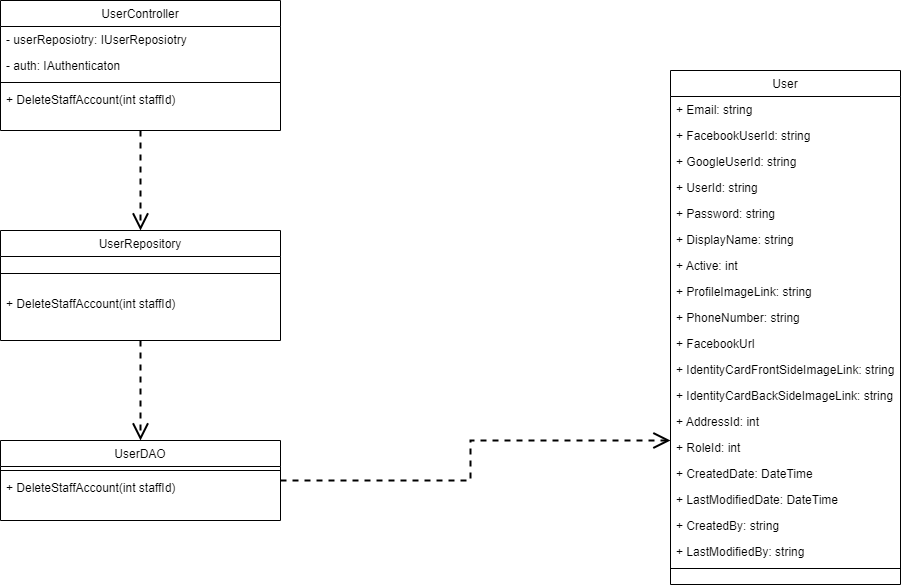

The diagram above was exported from draw.io. Its source (the exported page's mxGraphModel, read from the mxfile embedded in the PNG):
<mxGraphModel dx="1086" dy="826" grid="1" gridSize="10" guides="1" tooltips="1" connect="1" arrows="1" fold="1" page="1" pageScale="1" pageWidth="1400" pageHeight="850" math="0" shadow="0">
  <root>
    <mxCell id="0" />
    <mxCell id="1" parent="0" />
    <mxCell id="hiZE5ji-OScek8XpO31n-2" style="edgeStyle=orthogonalEdgeStyle;rounded=0;orthogonalLoop=1;jettySize=auto;html=1;entryX=0.5;entryY=0;entryDx=0;entryDy=0;dashed=1;endArrow=open;endFill=0;endSize=13;strokeWidth=2;" edge="1" parent="1" source="hiZE5ji-OScek8XpO31n-3" target="hiZE5ji-OScek8XpO31n-9">
      <mxGeometry relative="1" as="geometry" />
    </mxCell>
    <mxCell id="hiZE5ji-OScek8XpO31n-3" value="UserController" style="swimlane;fontStyle=0;align=center;verticalAlign=top;childLayout=stackLayout;horizontal=1;startSize=26;horizontalStack=0;resizeParent=1;resizeLast=0;collapsible=1;marginBottom=0;rounded=0;shadow=0;strokeWidth=1;" vertex="1" parent="1">
      <mxGeometry x="120" y="150" width="280" height="130" as="geometry">
        <mxRectangle x="40" y="70" width="160" height="26" as="alternateBounds" />
      </mxGeometry>
    </mxCell>
    <mxCell id="hiZE5ji-OScek8XpO31n-4" value="- userReposiotry: IUserReposiotry" style="text;align=left;verticalAlign=top;spacingLeft=4;spacingRight=4;overflow=hidden;rotatable=0;points=[[0,0.5],[1,0.5]];portConstraint=eastwest;" vertex="1" parent="hiZE5ji-OScek8XpO31n-3">
      <mxGeometry y="26" width="280" height="26" as="geometry" />
    </mxCell>
    <mxCell id="hiZE5ji-OScek8XpO31n-5" value="- auth: IAuthenticaton" style="text;align=left;verticalAlign=top;spacingLeft=4;spacingRight=4;overflow=hidden;rotatable=0;points=[[0,0.5],[1,0.5]];portConstraint=eastwest;rounded=0;shadow=0;html=0;" vertex="1" parent="hiZE5ji-OScek8XpO31n-3">
      <mxGeometry y="52" width="280" height="26" as="geometry" />
    </mxCell>
    <mxCell id="hiZE5ji-OScek8XpO31n-6" value="" style="line;html=1;strokeWidth=1;align=left;verticalAlign=middle;spacingTop=-1;spacingLeft=3;spacingRight=3;rotatable=0;labelPosition=right;points=[];portConstraint=eastwest;" vertex="1" parent="hiZE5ji-OScek8XpO31n-3">
      <mxGeometry y="78" width="280" height="8" as="geometry" />
    </mxCell>
    <mxCell id="hiZE5ji-OScek8XpO31n-7" value="+ DeleteStaffAccount(int staffId)" style="text;align=left;verticalAlign=top;spacingLeft=4;spacingRight=4;overflow=hidden;rotatable=0;points=[[0,0.5],[1,0.5]];portConstraint=eastwest;" vertex="1" parent="hiZE5ji-OScek8XpO31n-3">
      <mxGeometry y="86" width="280" height="26" as="geometry" />
    </mxCell>
    <mxCell id="hiZE5ji-OScek8XpO31n-8" style="edgeStyle=orthogonalEdgeStyle;rounded=0;orthogonalLoop=1;jettySize=auto;html=1;entryX=0.5;entryY=0;entryDx=0;entryDy=0;endSize=13;dashed=1;endArrow=open;endFill=0;strokeWidth=2;" edge="1" parent="1" source="hiZE5ji-OScek8XpO31n-9" target="hiZE5ji-OScek8XpO31n-13">
      <mxGeometry relative="1" as="geometry" />
    </mxCell>
    <mxCell id="hiZE5ji-OScek8XpO31n-9" value="UserRepository" style="swimlane;fontStyle=0;align=center;verticalAlign=top;childLayout=stackLayout;horizontal=1;startSize=26;horizontalStack=0;resizeParent=1;resizeLast=0;collapsible=1;marginBottom=0;rounded=0;shadow=0;strokeWidth=1;" vertex="1" parent="1">
      <mxGeometry x="120" y="380" width="280" height="110" as="geometry">
        <mxRectangle x="850" y="130" width="160" height="26" as="alternateBounds" />
      </mxGeometry>
    </mxCell>
    <mxCell id="hiZE5ji-OScek8XpO31n-10" value="" style="line;html=1;strokeWidth=1;align=left;verticalAlign=middle;spacingTop=-1;spacingLeft=3;spacingRight=3;rotatable=0;labelPosition=right;points=[];portConstraint=eastwest;" vertex="1" parent="hiZE5ji-OScek8XpO31n-9">
      <mxGeometry y="26" width="280" height="34" as="geometry" />
    </mxCell>
    <mxCell id="hiZE5ji-OScek8XpO31n-36" value="+ DeleteStaffAccount(int staffId)" style="text;align=left;verticalAlign=top;spacingLeft=4;spacingRight=4;overflow=hidden;rotatable=0;points=[[0,0.5],[1,0.5]];portConstraint=eastwest;" vertex="1" parent="hiZE5ji-OScek8XpO31n-9">
      <mxGeometry y="60" width="280" height="26" as="geometry" />
    </mxCell>
    <mxCell id="hiZE5ji-OScek8XpO31n-12" style="edgeStyle=orthogonalEdgeStyle;rounded=0;orthogonalLoop=1;jettySize=auto;html=1;entryX=0;entryY=0.231;entryDx=0;entryDy=0;entryPerimeter=0;dashed=1;endArrow=open;endFill=0;endSize=13;strokeWidth=2;" edge="1" parent="1" source="hiZE5ji-OScek8XpO31n-13" target="hiZE5ji-OScek8XpO31n-30">
      <mxGeometry relative="1" as="geometry" />
    </mxCell>
    <mxCell id="hiZE5ji-OScek8XpO31n-13" value="UserDAO" style="swimlane;fontStyle=0;align=center;verticalAlign=top;childLayout=stackLayout;horizontal=1;startSize=26;horizontalStack=0;resizeParent=1;resizeLast=0;collapsible=1;marginBottom=0;rounded=0;shadow=0;strokeWidth=1;" vertex="1" parent="1">
      <mxGeometry x="120" y="590" width="280" height="80" as="geometry">
        <mxRectangle x="1100" y="90" width="160" height="26" as="alternateBounds" />
      </mxGeometry>
    </mxCell>
    <mxCell id="hiZE5ji-OScek8XpO31n-14" value="" style="line;html=1;strokeWidth=1;align=left;verticalAlign=middle;spacingTop=-1;spacingLeft=3;spacingRight=3;rotatable=0;labelPosition=right;points=[];portConstraint=eastwest;" vertex="1" parent="hiZE5ji-OScek8XpO31n-13">
      <mxGeometry y="26" width="280" height="8" as="geometry" />
    </mxCell>
    <mxCell id="hiZE5ji-OScek8XpO31n-37" value="+ DeleteStaffAccount(int staffId)" style="text;align=left;verticalAlign=top;spacingLeft=4;spacingRight=4;overflow=hidden;rotatable=0;points=[[0,0.5],[1,0.5]];portConstraint=eastwest;" vertex="1" parent="hiZE5ji-OScek8XpO31n-13">
      <mxGeometry y="34" width="280" height="26" as="geometry" />
    </mxCell>
    <mxCell id="hiZE5ji-OScek8XpO31n-16" value="User" style="swimlane;fontStyle=0;align=center;verticalAlign=top;childLayout=stackLayout;horizontal=1;startSize=26;horizontalStack=0;resizeParent=1;resizeLast=0;collapsible=1;marginBottom=0;rounded=0;shadow=0;strokeWidth=1;" vertex="1" parent="1">
      <mxGeometry x="790" y="220" width="230" height="514" as="geometry">
        <mxRectangle x="1400" y="410" width="240" height="26" as="alternateBounds" />
      </mxGeometry>
    </mxCell>
    <mxCell id="hiZE5ji-OScek8XpO31n-17" value="+ Email: string" style="text;align=left;verticalAlign=top;spacingLeft=4;spacingRight=4;overflow=hidden;rotatable=0;points=[[0,0.5],[1,0.5]];portConstraint=eastwest;rounded=0;shadow=0;html=0;" vertex="1" parent="hiZE5ji-OScek8XpO31n-16">
      <mxGeometry y="26" width="230" height="26" as="geometry" />
    </mxCell>
    <mxCell id="hiZE5ji-OScek8XpO31n-18" value="+ FacebookUserId: string" style="text;align=left;verticalAlign=top;spacingLeft=4;spacingRight=4;overflow=hidden;rotatable=0;points=[[0,0.5],[1,0.5]];portConstraint=eastwest;rounded=0;shadow=0;html=0;" vertex="1" parent="hiZE5ji-OScek8XpO31n-16">
      <mxGeometry y="52" width="230" height="26" as="geometry" />
    </mxCell>
    <mxCell id="hiZE5ji-OScek8XpO31n-19" value="+ GoogleUserId: string" style="text;align=left;verticalAlign=top;spacingLeft=4;spacingRight=4;overflow=hidden;rotatable=0;points=[[0,0.5],[1,0.5]];portConstraint=eastwest;rounded=0;shadow=0;html=0;" vertex="1" parent="hiZE5ji-OScek8XpO31n-16">
      <mxGeometry y="78" width="230" height="26" as="geometry" />
    </mxCell>
    <mxCell id="hiZE5ji-OScek8XpO31n-20" value="+ UserId: string" style="text;align=left;verticalAlign=top;spacingLeft=4;spacingRight=4;overflow=hidden;rotatable=0;points=[[0,0.5],[1,0.5]];portConstraint=eastwest;" vertex="1" parent="hiZE5ji-OScek8XpO31n-16">
      <mxGeometry y="104" width="230" height="26" as="geometry" />
    </mxCell>
    <mxCell id="hiZE5ji-OScek8XpO31n-21" value="+ Password: string" style="text;align=left;verticalAlign=top;spacingLeft=4;spacingRight=4;overflow=hidden;rotatable=0;points=[[0,0.5],[1,0.5]];portConstraint=eastwest;rounded=0;shadow=0;html=0;" vertex="1" parent="hiZE5ji-OScek8XpO31n-16">
      <mxGeometry y="130" width="230" height="26" as="geometry" />
    </mxCell>
    <mxCell id="hiZE5ji-OScek8XpO31n-22" value="+ DisplayName: string" style="text;align=left;verticalAlign=top;spacingLeft=4;spacingRight=4;overflow=hidden;rotatable=0;points=[[0,0.5],[1,0.5]];portConstraint=eastwest;rounded=0;shadow=0;html=0;" vertex="1" parent="hiZE5ji-OScek8XpO31n-16">
      <mxGeometry y="156" width="230" height="26" as="geometry" />
    </mxCell>
    <mxCell id="hiZE5ji-OScek8XpO31n-23" value="+ Active: int" style="text;align=left;verticalAlign=top;spacingLeft=4;spacingRight=4;overflow=hidden;rotatable=0;points=[[0,0.5],[1,0.5]];portConstraint=eastwest;rounded=0;shadow=0;html=0;" vertex="1" parent="hiZE5ji-OScek8XpO31n-16">
      <mxGeometry y="182" width="230" height="26" as="geometry" />
    </mxCell>
    <mxCell id="hiZE5ji-OScek8XpO31n-24" value="+ ProfileImageLink: string" style="text;align=left;verticalAlign=top;spacingLeft=4;spacingRight=4;overflow=hidden;rotatable=0;points=[[0,0.5],[1,0.5]];portConstraint=eastwest;rounded=0;shadow=0;html=0;" vertex="1" parent="hiZE5ji-OScek8XpO31n-16">
      <mxGeometry y="208" width="230" height="26" as="geometry" />
    </mxCell>
    <mxCell id="hiZE5ji-OScek8XpO31n-25" value="+ PhoneNumber: string" style="text;align=left;verticalAlign=top;spacingLeft=4;spacingRight=4;overflow=hidden;rotatable=0;points=[[0,0.5],[1,0.5]];portConstraint=eastwest;rounded=0;shadow=0;html=0;" vertex="1" parent="hiZE5ji-OScek8XpO31n-16">
      <mxGeometry y="234" width="230" height="26" as="geometry" />
    </mxCell>
    <mxCell id="hiZE5ji-OScek8XpO31n-26" value="+ FacebookUrl" style="text;align=left;verticalAlign=top;spacingLeft=4;spacingRight=4;overflow=hidden;rotatable=0;points=[[0,0.5],[1,0.5]];portConstraint=eastwest;rounded=0;shadow=0;html=0;" vertex="1" parent="hiZE5ji-OScek8XpO31n-16">
      <mxGeometry y="260" width="230" height="26" as="geometry" />
    </mxCell>
    <mxCell id="hiZE5ji-OScek8XpO31n-27" value="+ IdentityCardFrontSideImageLink: string" style="text;align=left;verticalAlign=top;spacingLeft=4;spacingRight=4;overflow=hidden;rotatable=0;points=[[0,0.5],[1,0.5]];portConstraint=eastwest;rounded=0;shadow=0;html=0;" vertex="1" parent="hiZE5ji-OScek8XpO31n-16">
      <mxGeometry y="286" width="230" height="26" as="geometry" />
    </mxCell>
    <mxCell id="hiZE5ji-OScek8XpO31n-28" value="+ IdentityCardBackSideImageLink: string" style="text;align=left;verticalAlign=top;spacingLeft=4;spacingRight=4;overflow=hidden;rotatable=0;points=[[0,0.5],[1,0.5]];portConstraint=eastwest;rounded=0;shadow=0;html=0;" vertex="1" parent="hiZE5ji-OScek8XpO31n-16">
      <mxGeometry y="312" width="230" height="26" as="geometry" />
    </mxCell>
    <mxCell id="hiZE5ji-OScek8XpO31n-29" value="+ AddressId: int" style="text;align=left;verticalAlign=top;spacingLeft=4;spacingRight=4;overflow=hidden;rotatable=0;points=[[0,0.5],[1,0.5]];portConstraint=eastwest;rounded=0;shadow=0;html=0;" vertex="1" parent="hiZE5ji-OScek8XpO31n-16">
      <mxGeometry y="338" width="230" height="26" as="geometry" />
    </mxCell>
    <mxCell id="hiZE5ji-OScek8XpO31n-30" value="+ RoleId: int" style="text;align=left;verticalAlign=top;spacingLeft=4;spacingRight=4;overflow=hidden;rotatable=0;points=[[0,0.5],[1,0.5]];portConstraint=eastwest;rounded=0;shadow=0;html=0;" vertex="1" parent="hiZE5ji-OScek8XpO31n-16">
      <mxGeometry y="364" width="230" height="26" as="geometry" />
    </mxCell>
    <mxCell id="hiZE5ji-OScek8XpO31n-31" value="+ CreatedDate: DateTime" style="text;align=left;verticalAlign=top;spacingLeft=4;spacingRight=4;overflow=hidden;rotatable=0;points=[[0,0.5],[1,0.5]];portConstraint=eastwest;rounded=0;shadow=0;html=0;" vertex="1" parent="hiZE5ji-OScek8XpO31n-16">
      <mxGeometry y="390" width="230" height="26" as="geometry" />
    </mxCell>
    <mxCell id="hiZE5ji-OScek8XpO31n-32" value="+ LastModifiedDate: DateTime" style="text;align=left;verticalAlign=top;spacingLeft=4;spacingRight=4;overflow=hidden;rotatable=0;points=[[0,0.5],[1,0.5]];portConstraint=eastwest;rounded=0;shadow=0;html=0;" vertex="1" parent="hiZE5ji-OScek8XpO31n-16">
      <mxGeometry y="416" width="230" height="26" as="geometry" />
    </mxCell>
    <mxCell id="hiZE5ji-OScek8XpO31n-33" value="+ CreatedBy: string" style="text;align=left;verticalAlign=top;spacingLeft=4;spacingRight=4;overflow=hidden;rotatable=0;points=[[0,0.5],[1,0.5]];portConstraint=eastwest;rounded=0;shadow=0;html=0;" vertex="1" parent="hiZE5ji-OScek8XpO31n-16">
      <mxGeometry y="442" width="230" height="26" as="geometry" />
    </mxCell>
    <mxCell id="hiZE5ji-OScek8XpO31n-34" value="+ LastModifiedBy: string" style="text;align=left;verticalAlign=top;spacingLeft=4;spacingRight=4;overflow=hidden;rotatable=0;points=[[0,0.5],[1,0.5]];portConstraint=eastwest;rounded=0;shadow=0;html=0;" vertex="1" parent="hiZE5ji-OScek8XpO31n-16">
      <mxGeometry y="468" width="230" height="26" as="geometry" />
    </mxCell>
    <mxCell id="hiZE5ji-OScek8XpO31n-35" value="" style="line;html=1;strokeWidth=1;align=left;verticalAlign=middle;spacingTop=-1;spacingLeft=3;spacingRight=3;rotatable=0;labelPosition=right;points=[];portConstraint=eastwest;" vertex="1" parent="hiZE5ji-OScek8XpO31n-16">
      <mxGeometry y="494" width="230" height="8" as="geometry" />
    </mxCell>
  </root>
</mxGraphModel>